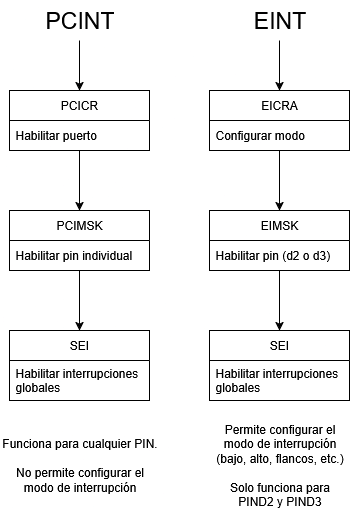

The diagram above was exported from draw.io. Its source (the exported page's mxGraphModel, read from the mxfile embedded in the PNG):
<mxGraphModel dx="1042" dy="563" grid="1" gridSize="10" guides="1" tooltips="1" connect="1" arrows="1" fold="1" page="1" pageScale="1" pageWidth="850" pageHeight="1100" math="0" shadow="0">
  <root>
    <mxCell id="0" />
    <mxCell id="1" parent="0" />
    <mxCell id="nXojRISqQ8ed8F6ZxtDS-17" value="" style="edgeStyle=orthogonalEdgeStyle;rounded=0;orthogonalLoop=1;jettySize=auto;html=1;entryX=0.5;entryY=0;entryDx=0;entryDy=0;" edge="1" parent="1" source="nXojRISqQ8ed8F6ZxtDS-2" target="nXojRISqQ8ed8F6ZxtDS-6">
      <mxGeometry relative="1" as="geometry" />
    </mxCell>
    <mxCell id="nXojRISqQ8ed8F6ZxtDS-2" value="PCICR" style="swimlane;fontStyle=0;childLayout=stackLayout;horizontal=1;startSize=30;horizontalStack=0;resizeParent=1;resizeParentMax=0;resizeLast=0;collapsible=1;marginBottom=0;whiteSpace=wrap;html=1;" vertex="1" parent="1">
      <mxGeometry x="360" y="170" width="140" height="60" as="geometry" />
    </mxCell>
    <mxCell id="nXojRISqQ8ed8F6ZxtDS-3" value="Habilitar puerto" style="text;strokeColor=none;fillColor=none;align=left;verticalAlign=middle;spacingLeft=4;spacingRight=4;overflow=hidden;points=[[0,0.5],[1,0.5]];portConstraint=eastwest;rotatable=0;whiteSpace=wrap;html=1;" vertex="1" parent="nXojRISqQ8ed8F6ZxtDS-2">
      <mxGeometry y="30" width="140" height="30" as="geometry" />
    </mxCell>
    <mxCell id="nXojRISqQ8ed8F6ZxtDS-16" value="" style="edgeStyle=orthogonalEdgeStyle;rounded=0;orthogonalLoop=1;jettySize=auto;html=1;entryX=0.5;entryY=0;entryDx=0;entryDy=0;" edge="1" parent="1" source="nXojRISqQ8ed8F6ZxtDS-6" target="nXojRISqQ8ed8F6ZxtDS-13">
      <mxGeometry relative="1" as="geometry" />
    </mxCell>
    <mxCell id="nXojRISqQ8ed8F6ZxtDS-6" value="PCIMSK" style="swimlane;fontStyle=0;childLayout=stackLayout;horizontal=1;startSize=30;horizontalStack=0;resizeParent=1;resizeParentMax=0;resizeLast=0;collapsible=1;marginBottom=0;whiteSpace=wrap;html=1;" vertex="1" parent="1">
      <mxGeometry x="360" y="290" width="140" height="60" as="geometry" />
    </mxCell>
    <mxCell id="nXojRISqQ8ed8F6ZxtDS-7" value="Habilitar pin individual" style="text;strokeColor=none;fillColor=none;align=left;verticalAlign=middle;spacingLeft=4;spacingRight=4;overflow=hidden;points=[[0,0.5],[1,0.5]];portConstraint=eastwest;rotatable=0;whiteSpace=wrap;html=1;" vertex="1" parent="nXojRISqQ8ed8F6ZxtDS-6">
      <mxGeometry y="30" width="140" height="30" as="geometry" />
    </mxCell>
    <mxCell id="nXojRISqQ8ed8F6ZxtDS-18" value="" style="edgeStyle=orthogonalEdgeStyle;rounded=0;orthogonalLoop=1;jettySize=auto;html=1;entryX=0.5;entryY=0;entryDx=0;entryDy=0;" edge="1" parent="1" source="nXojRISqQ8ed8F6ZxtDS-10" target="nXojRISqQ8ed8F6ZxtDS-2">
      <mxGeometry relative="1" as="geometry" />
    </mxCell>
    <mxCell id="nXojRISqQ8ed8F6ZxtDS-10" value="&lt;font style=&quot;font-size: 23px;&quot;&gt;PCINT&lt;/font&gt;" style="text;html=1;align=center;verticalAlign=middle;whiteSpace=wrap;rounded=0;" vertex="1" parent="1">
      <mxGeometry x="382.5" y="80" width="95" height="40" as="geometry" />
    </mxCell>
    <mxCell id="nXojRISqQ8ed8F6ZxtDS-13" value="SEI" style="swimlane;fontStyle=0;childLayout=stackLayout;horizontal=1;startSize=30;horizontalStack=0;resizeParent=1;resizeParentMax=0;resizeLast=0;collapsible=1;marginBottom=0;whiteSpace=wrap;html=1;" vertex="1" parent="1">
      <mxGeometry x="360" y="410" width="140" height="70" as="geometry" />
    </mxCell>
    <mxCell id="nXojRISqQ8ed8F6ZxtDS-14" value="Habilitar interrupciones globales" style="text;strokeColor=none;fillColor=none;align=left;verticalAlign=middle;spacingLeft=4;spacingRight=4;overflow=hidden;points=[[0,0.5],[1,0.5]];portConstraint=eastwest;rotatable=0;whiteSpace=wrap;html=1;" vertex="1" parent="nXojRISqQ8ed8F6ZxtDS-13">
      <mxGeometry y="30" width="140" height="40" as="geometry" />
    </mxCell>
    <mxCell id="nXojRISqQ8ed8F6ZxtDS-19" value="" style="edgeStyle=orthogonalEdgeStyle;rounded=0;orthogonalLoop=1;jettySize=auto;html=1;entryX=0.5;entryY=0;entryDx=0;entryDy=0;" edge="1" parent="1" source="nXojRISqQ8ed8F6ZxtDS-20" target="nXojRISqQ8ed8F6ZxtDS-23">
      <mxGeometry relative="1" as="geometry" />
    </mxCell>
    <mxCell id="nXojRISqQ8ed8F6ZxtDS-20" value="EICRA" style="swimlane;fontStyle=0;childLayout=stackLayout;horizontal=1;startSize=30;horizontalStack=0;resizeParent=1;resizeParentMax=0;resizeLast=0;collapsible=1;marginBottom=0;whiteSpace=wrap;html=1;" vertex="1" parent="1">
      <mxGeometry x="560" y="170" width="140" height="60" as="geometry" />
    </mxCell>
    <mxCell id="nXojRISqQ8ed8F6ZxtDS-21" value="Configurar modo" style="text;strokeColor=none;fillColor=none;align=left;verticalAlign=middle;spacingLeft=4;spacingRight=4;overflow=hidden;points=[[0,0.5],[1,0.5]];portConstraint=eastwest;rotatable=0;whiteSpace=wrap;html=1;" vertex="1" parent="nXojRISqQ8ed8F6ZxtDS-20">
      <mxGeometry y="30" width="140" height="30" as="geometry" />
    </mxCell>
    <mxCell id="nXojRISqQ8ed8F6ZxtDS-22" value="" style="edgeStyle=orthogonalEdgeStyle;rounded=0;orthogonalLoop=1;jettySize=auto;html=1;entryX=0.5;entryY=0;entryDx=0;entryDy=0;" edge="1" parent="1" source="nXojRISqQ8ed8F6ZxtDS-23" target="nXojRISqQ8ed8F6ZxtDS-27">
      <mxGeometry relative="1" as="geometry" />
    </mxCell>
    <mxCell id="nXojRISqQ8ed8F6ZxtDS-23" value="EIMSK" style="swimlane;fontStyle=0;childLayout=stackLayout;horizontal=1;startSize=30;horizontalStack=0;resizeParent=1;resizeParentMax=0;resizeLast=0;collapsible=1;marginBottom=0;whiteSpace=wrap;html=1;" vertex="1" parent="1">
      <mxGeometry x="560" y="290" width="140" height="60" as="geometry" />
    </mxCell>
    <mxCell id="nXojRISqQ8ed8F6ZxtDS-24" value="Habilitar pin (d2 o d3)" style="text;strokeColor=none;fillColor=none;align=left;verticalAlign=middle;spacingLeft=4;spacingRight=4;overflow=hidden;points=[[0,0.5],[1,0.5]];portConstraint=eastwest;rotatable=0;whiteSpace=wrap;html=1;" vertex="1" parent="nXojRISqQ8ed8F6ZxtDS-23">
      <mxGeometry y="30" width="140" height="30" as="geometry" />
    </mxCell>
    <mxCell id="nXojRISqQ8ed8F6ZxtDS-25" value="" style="edgeStyle=orthogonalEdgeStyle;rounded=0;orthogonalLoop=1;jettySize=auto;html=1;entryX=0.5;entryY=0;entryDx=0;entryDy=0;" edge="1" parent="1" source="nXojRISqQ8ed8F6ZxtDS-26" target="nXojRISqQ8ed8F6ZxtDS-20">
      <mxGeometry relative="1" as="geometry" />
    </mxCell>
    <mxCell id="nXojRISqQ8ed8F6ZxtDS-26" value="&lt;font style=&quot;font-size: 23px;&quot;&gt;EINT&lt;/font&gt;" style="text;html=1;align=center;verticalAlign=middle;whiteSpace=wrap;rounded=0;" vertex="1" parent="1">
      <mxGeometry x="582.5" y="80" width="95" height="40" as="geometry" />
    </mxCell>
    <mxCell id="nXojRISqQ8ed8F6ZxtDS-27" value="SEI" style="swimlane;fontStyle=0;childLayout=stackLayout;horizontal=1;startSize=30;horizontalStack=0;resizeParent=1;resizeParentMax=0;resizeLast=0;collapsible=1;marginBottom=0;whiteSpace=wrap;html=1;" vertex="1" parent="1">
      <mxGeometry x="560" y="410" width="140" height="70" as="geometry" />
    </mxCell>
    <mxCell id="nXojRISqQ8ed8F6ZxtDS-28" value="Habilitar interrupciones globales" style="text;strokeColor=none;fillColor=none;align=left;verticalAlign=middle;spacingLeft=4;spacingRight=4;overflow=hidden;points=[[0,0.5],[1,0.5]];portConstraint=eastwest;rotatable=0;whiteSpace=wrap;html=1;" vertex="1" parent="nXojRISqQ8ed8F6ZxtDS-27">
      <mxGeometry y="30" width="140" height="40" as="geometry" />
    </mxCell>
    <mxCell id="nXojRISqQ8ed8F6ZxtDS-30" value="&lt;div&gt;Funciona para cualquier PIN.&lt;/div&gt;&lt;div&gt;&lt;br&gt;&lt;/div&gt;&lt;div&gt;No permite configurar el modo de interrupción&lt;/div&gt;" style="text;html=1;align=center;verticalAlign=middle;whiteSpace=wrap;rounded=0;" vertex="1" parent="1">
      <mxGeometry x="350.63" y="510" width="158.75" height="70" as="geometry" />
    </mxCell>
    <mxCell id="nXojRISqQ8ed8F6ZxtDS-31" value="&lt;div&gt;Permite configurar el modo de interrupción (bajo, alto, flancos, etc.)&lt;/div&gt;&lt;div&gt;&lt;br&gt;&lt;/div&gt;&lt;div&gt;Solo funciona para PIND2 y PIND3&lt;/div&gt;" style="text;html=1;align=center;verticalAlign=middle;whiteSpace=wrap;rounded=0;" vertex="1" parent="1">
      <mxGeometry x="561.56" y="520" width="136.87" height="50" as="geometry" />
    </mxCell>
  </root>
</mxGraphModel>